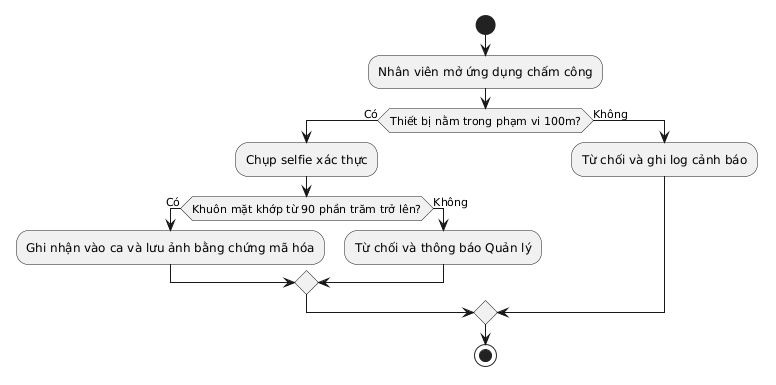

The diagram above was rendered by PlantUML. Its source (embedded in the PNG):
@startuml
start
:Nhân viên mở ứng dụng chấm công;
if (Thiết bị nằm trong phạm vi 100m?) then (Có)
  :Chụp selfie xác thực;
  if (Khuôn mặt khớp từ 90 phần trăm trở lên?) then (Có)
    :Ghi nhận vào ca và lưu ảnh bằng chứng mã hóa;
  else (Không)
    :Từ chối và thông báo Quản lý;
  endif
else (Không)
  :Từ chối và ghi log cảnh báo;
endif
stop
@enduml